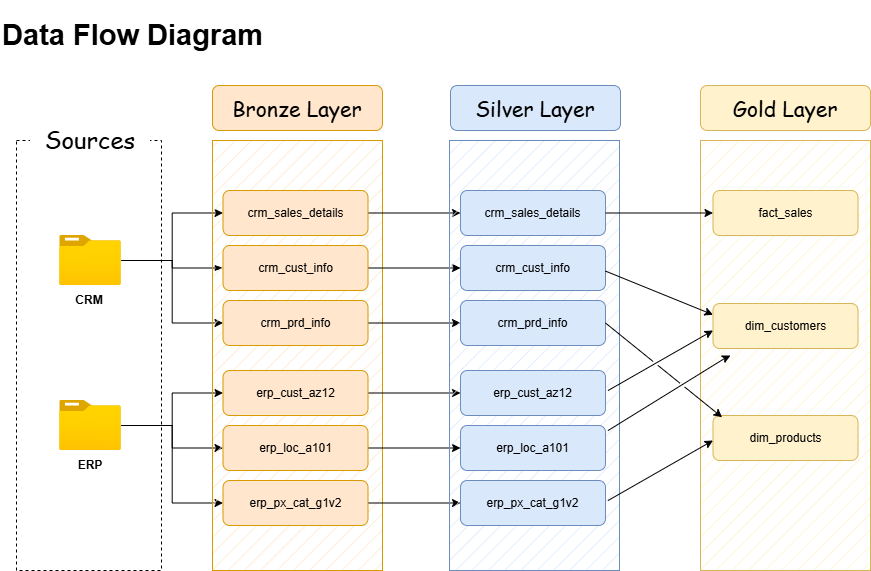

The diagram above was exported from draw.io. Its source (the exported page's mxGraphModel, read from the mxfile embedded in the PNG):
<mxGraphModel dx="1030" dy="622" grid="1" gridSize="10" guides="1" tooltips="1" connect="1" arrows="1" fold="1" page="1" pageScale="1" pageWidth="827" pageHeight="1169" math="0" shadow="0">
  <root>
    <mxCell id="0" />
    <mxCell id="1" parent="0" />
    <mxCell id="0dV8TO1oJ7w96Ji8gbiQ-1" parent="1" style="text;html=1;whiteSpace=wrap;overflow=hidden;rounded=0;fontSize=20;" value="&lt;h1 style=&quot;margin-top: 0px;&quot;&gt;&lt;font style=&quot;font-size: 29px;&quot;&gt;Data Flow Diagram&amp;nbsp;&lt;/font&gt;&lt;/h1&gt;&lt;p&gt;&lt;br&gt;&lt;/p&gt;" vertex="1">
      <mxGeometry height="50" width="390" x="30" y="30" as="geometry" />
    </mxCell>
    <mxCell id="0dV8TO1oJ7w96Ji8gbiQ-2" parent="1" style="rounded=0;whiteSpace=wrap;html=1;dashed=1;" value="" vertex="1">
      <mxGeometry height="430" width="145" x="46" y="170" as="geometry" />
    </mxCell>
    <mxCell id="0dV8TO1oJ7w96Ji8gbiQ-3" parent="1" style="rounded=0;whiteSpace=wrap;html=1;fillColor=default;strokeColor=none;labelBackgroundColor=default;fontSize=24;" value="&lt;font face=&quot;Comic Sans MS&quot;&gt;Sources&lt;/font&gt;" vertex="1">
      <mxGeometry height="60" width="120" x="60" y="140" as="geometry" />
    </mxCell>
    <mxCell id="0dV8TO1oJ7w96Ji8gbiQ-18" edge="1" parent="1" source="0dV8TO1oJ7w96Ji8gbiQ-4" style="edgeStyle=orthogonalEdgeStyle;rounded=0;orthogonalLoop=1;jettySize=auto;html=1;endArrow=classicThin;endFill=1;" target="0dV8TO1oJ7w96Ji8gbiQ-13" value="">
      <mxGeometry relative="1" as="geometry" />
    </mxCell>
    <mxCell id="0dV8TO1oJ7w96Ji8gbiQ-21" edge="1" parent="1" source="0dV8TO1oJ7w96Ji8gbiQ-4" style="edgeStyle=orthogonalEdgeStyle;rounded=0;orthogonalLoop=1;jettySize=auto;html=1;entryX=0;entryY=0.5;entryDx=0;entryDy=0;" target="0dV8TO1oJ7w96Ji8gbiQ-12">
      <mxGeometry relative="1" as="geometry" />
    </mxCell>
    <mxCell id="0dV8TO1oJ7w96Ji8gbiQ-22" edge="1" parent="1" source="0dV8TO1oJ7w96Ji8gbiQ-4" style="edgeStyle=orthogonalEdgeStyle;rounded=0;orthogonalLoop=1;jettySize=auto;html=1;entryX=0;entryY=0.5;entryDx=0;entryDy=0;" target="0dV8TO1oJ7w96Ji8gbiQ-14">
      <mxGeometry relative="1" as="geometry" />
    </mxCell>
    <mxCell id="0dV8TO1oJ7w96Ji8gbiQ-4" parent="1" style="image;aspect=fixed;html=1;points=[];align=center;fontSize=12;image=img/lib/azure2/general/Folder_Blank.svg;" value="" vertex="1">
      <mxGeometry height="50" width="61.61" x="89.19" y="265" as="geometry" />
    </mxCell>
    <mxCell id="0dV8TO1oJ7w96Ji8gbiQ-7" parent="1" style="text;html=1;whiteSpace=wrap;strokeColor=none;fillColor=none;align=center;verticalAlign=middle;rounded=0;" value="&lt;b&gt;CRM&lt;/b&gt;" vertex="1">
      <mxGeometry height="30" width="60" x="89.19" y="315" as="geometry" />
    </mxCell>
    <mxCell id="0dV8TO1oJ7w96Ji8gbiQ-8" parent="1" style="text;html=1;whiteSpace=wrap;strokeColor=none;fillColor=none;align=center;verticalAlign=middle;rounded=0;" value="&lt;b&gt;ERP&lt;/b&gt;" vertex="1">
      <mxGeometry height="30" width="60" x="90.00999999999999" y="480" as="geometry" />
    </mxCell>
    <mxCell id="0dV8TO1oJ7w96Ji8gbiQ-26" edge="1" parent="1" source="0dV8TO1oJ7w96Ji8gbiQ-10" style="edgeStyle=orthogonalEdgeStyle;rounded=0;orthogonalLoop=1;jettySize=auto;html=1;" target="0dV8TO1oJ7w96Ji8gbiQ-24" value="">
      <mxGeometry relative="1" as="geometry" />
    </mxCell>
    <mxCell id="0dV8TO1oJ7w96Ji8gbiQ-27" edge="1" parent="1" source="0dV8TO1oJ7w96Ji8gbiQ-10" style="edgeStyle=orthogonalEdgeStyle;rounded=0;orthogonalLoop=1;jettySize=auto;html=1;entryX=0;entryY=0.5;entryDx=0;entryDy=0;" target="0dV8TO1oJ7w96Ji8gbiQ-23">
      <mxGeometry relative="1" as="geometry" />
    </mxCell>
    <mxCell id="0dV8TO1oJ7w96Ji8gbiQ-28" edge="1" parent="1" source="0dV8TO1oJ7w96Ji8gbiQ-10" style="edgeStyle=orthogonalEdgeStyle;rounded=0;orthogonalLoop=1;jettySize=auto;html=1;entryX=0;entryY=0.5;entryDx=0;entryDy=0;" target="0dV8TO1oJ7w96Ji8gbiQ-25">
      <mxGeometry relative="1" as="geometry" />
    </mxCell>
    <mxCell id="0dV8TO1oJ7w96Ji8gbiQ-10" parent="1" style="image;aspect=fixed;html=1;points=[];align=center;fontSize=12;image=img/lib/azure2/general/Folder_Blank.svg;" value="" vertex="1">
      <mxGeometry height="50" width="61.61" x="89.19999999999999" y="430" as="geometry" />
    </mxCell>
    <mxCell id="0dV8TO1oJ7w96Ji8gbiQ-11" parent="1" style="rounded=0;whiteSpace=wrap;html=1;fillColor=#ffe6cc;strokeColor=#d79b00;fillStyle=hatch;" value="" vertex="1">
      <mxGeometry height="430" width="170" x="242" y="170" as="geometry" />
    </mxCell>
    <mxCell id="sX0H3R4z046_42kHzH_D-14" edge="1" parent="1" source="0dV8TO1oJ7w96Ji8gbiQ-12" style="edgeStyle=orthogonalEdgeStyle;rounded=0;orthogonalLoop=1;jettySize=auto;html=1;entryX=0;entryY=0.5;entryDx=0;entryDy=0;" target="sX0H3R4z046_42kHzH_D-3">
      <mxGeometry relative="1" as="geometry" />
    </mxCell>
    <mxCell id="0dV8TO1oJ7w96Ji8gbiQ-12" parent="1" style="rounded=1;whiteSpace=wrap;html=1;fillColor=#ffe6cc;strokeColor=#d79b00;" value="crm_sales_details" vertex="1">
      <mxGeometry height="45" width="145" x="252.5" y="220" as="geometry" />
    </mxCell>
    <mxCell id="sX0H3R4z046_42kHzH_D-16" edge="1" parent="1" source="0dV8TO1oJ7w96Ji8gbiQ-13" style="edgeStyle=orthogonalEdgeStyle;rounded=0;orthogonalLoop=1;jettySize=auto;html=1;" target="sX0H3R4z046_42kHzH_D-4">
      <mxGeometry relative="1" as="geometry" />
    </mxCell>
    <mxCell id="0dV8TO1oJ7w96Ji8gbiQ-13" parent="1" style="rounded=1;whiteSpace=wrap;html=1;fillColor=#ffe6cc;strokeColor=#d79b00;" value="crm_cust_info" vertex="1">
      <mxGeometry height="45" width="145" x="252.5" y="275" as="geometry" />
    </mxCell>
    <mxCell id="sX0H3R4z046_42kHzH_D-17" edge="1" parent="1" source="0dV8TO1oJ7w96Ji8gbiQ-14" style="edgeStyle=orthogonalEdgeStyle;rounded=0;orthogonalLoop=1;jettySize=auto;html=1;entryX=0;entryY=0.5;entryDx=0;entryDy=0;" target="sX0H3R4z046_42kHzH_D-5">
      <mxGeometry relative="1" as="geometry" />
    </mxCell>
    <mxCell id="0dV8TO1oJ7w96Ji8gbiQ-14" parent="1" style="rounded=1;whiteSpace=wrap;html=1;fillColor=#ffe6cc;strokeColor=#d79b00;" value="crm_prd_info" vertex="1">
      <mxGeometry height="45" width="145" x="252.5" y="330" as="geometry" />
    </mxCell>
    <mxCell id="0dV8TO1oJ7w96Ji8gbiQ-16" edge="1" parent="1" style="edgeStyle=orthogonalEdgeStyle;rounded=0;orthogonalLoop=1;jettySize=auto;html=1;innerLoopWaypoints=1;exitX=0.5;exitY=1;exitDx=0;exitDy=0;">
      <mxGeometry relative="1" as="geometry">
        <mxPoint x="116.59999999999991" y="350" as="sourcePoint" />
        <mxPoint x="116.59999999999991" y="350" as="targetPoint" />
      </mxGeometry>
    </mxCell>
    <mxCell id="sX0H3R4z046_42kHzH_D-18" edge="1" parent="1" source="0dV8TO1oJ7w96Ji8gbiQ-23" style="edgeStyle=orthogonalEdgeStyle;rounded=0;orthogonalLoop=1;jettySize=auto;html=1;entryX=0;entryY=0.5;entryDx=0;entryDy=0;" target="sX0H3R4z046_42kHzH_D-6">
      <mxGeometry relative="1" as="geometry" />
    </mxCell>
    <mxCell id="0dV8TO1oJ7w96Ji8gbiQ-23" parent="1" style="rounded=1;whiteSpace=wrap;html=1;fillColor=#ffe6cc;strokeColor=#d79b00;" value="erp_cust_az12" vertex="1">
      <mxGeometry height="45" width="145" x="252.5" y="400" as="geometry" />
    </mxCell>
    <mxCell id="sX0H3R4z046_42kHzH_D-19" edge="1" parent="1" source="0dV8TO1oJ7w96Ji8gbiQ-24" style="edgeStyle=orthogonalEdgeStyle;rounded=0;orthogonalLoop=1;jettySize=auto;html=1;entryX=0;entryY=0.5;entryDx=0;entryDy=0;" target="sX0H3R4z046_42kHzH_D-7">
      <mxGeometry relative="1" as="geometry" />
    </mxCell>
    <mxCell id="0dV8TO1oJ7w96Ji8gbiQ-24" parent="1" style="rounded=1;whiteSpace=wrap;html=1;fillColor=#ffe6cc;strokeColor=#d79b00;" value="erp_loc_a101" vertex="1">
      <mxGeometry height="45" width="145" x="252.5" y="455" as="geometry" />
    </mxCell>
    <mxCell id="sX0H3R4z046_42kHzH_D-20" edge="1" parent="1" source="0dV8TO1oJ7w96Ji8gbiQ-25" style="edgeStyle=orthogonalEdgeStyle;rounded=0;orthogonalLoop=1;jettySize=auto;html=1;entryX=0;entryY=0.5;entryDx=0;entryDy=0;" target="sX0H3R4z046_42kHzH_D-8">
      <mxGeometry relative="1" as="geometry" />
    </mxCell>
    <mxCell id="0dV8TO1oJ7w96Ji8gbiQ-25" parent="1" style="rounded=1;whiteSpace=wrap;html=1;fillColor=#ffe6cc;strokeColor=#d79b00;" value="erp_px_cat_g1v2" vertex="1">
      <mxGeometry height="45" width="145" x="252.5" y="510" as="geometry" />
    </mxCell>
    <mxCell id="0dV8TO1oJ7w96Ji8gbiQ-29" parent="1" style="rounded=1;whiteSpace=wrap;html=1;fillColor=#ffe6cc;strokeColor=#d79b00;" value="&lt;font style=&quot;font-size: 21px;&quot; face=&quot;Comic Sans MS&quot;&gt;Bronze Layer&lt;/font&gt;" vertex="1">
      <mxGeometry height="45" width="170" x="242" y="115" as="geometry" />
    </mxCell>
    <mxCell id="sX0H3R4z046_42kHzH_D-1" parent="1" style="rounded=0;whiteSpace=wrap;html=1;fillColor=#dae8fc;strokeColor=#6c8ebf;fillStyle=hatch;" value="" vertex="1">
      <mxGeometry height="430" width="170" x="479" y="170" as="geometry" />
    </mxCell>
    <mxCell id="sX0H3R4z046_42kHzH_D-2" parent="1" style="rounded=1;whiteSpace=wrap;html=1;fillColor=#dae8fc;strokeColor=#6c8ebf;" value="&lt;font style=&quot;font-size: 21px;&quot; face=&quot;Comic Sans MS&quot;&gt;Silver Layer&lt;/font&gt;" vertex="1">
      <mxGeometry height="45" width="170" x="480" y="115" as="geometry" />
    </mxCell>
    <mxCell id="sX0H3R4z046_42kHzH_D-3" parent="1" style="rounded=1;whiteSpace=wrap;html=1;fillColor=#dae8fc;strokeColor=#6c8ebf;" value="crm_sales_details" vertex="1">
      <mxGeometry height="45" width="145" x="490" y="220" as="geometry" />
    </mxCell>
    <mxCell id="sX0H3R4z046_42kHzH_D-4" parent="1" style="rounded=1;whiteSpace=wrap;html=1;fillColor=#dae8fc;strokeColor=#6c8ebf;" value="crm_cust_info" vertex="1">
      <mxGeometry height="45" width="145" x="490" y="275" as="geometry" />
    </mxCell>
    <mxCell id="sX0H3R4z046_42kHzH_D-5" parent="1" style="rounded=1;whiteSpace=wrap;html=1;fillColor=#dae8fc;strokeColor=#6c8ebf;" value="crm_prd_info" vertex="1">
      <mxGeometry height="45" width="145" x="490" y="330" as="geometry" />
    </mxCell>
    <mxCell id="sX0H3R4z046_42kHzH_D-6" parent="1" style="rounded=1;whiteSpace=wrap;html=1;fillColor=#dae8fc;strokeColor=#6c8ebf;" value="erp_cust_az12" vertex="1">
      <mxGeometry height="45" width="145" x="490" y="400" as="geometry" />
    </mxCell>
    <mxCell id="sX0H3R4z046_42kHzH_D-7" parent="1" style="rounded=1;whiteSpace=wrap;html=1;fillColor=#dae8fc;strokeColor=#6c8ebf;" value="erp_loc_a101" vertex="1">
      <mxGeometry height="45" width="145" x="490" y="455" as="geometry" />
    </mxCell>
    <mxCell id="sX0H3R4z046_42kHzH_D-8" parent="1" style="rounded=1;whiteSpace=wrap;html=1;fillColor=#dae8fc;strokeColor=#6c8ebf;" value="erp_px_cat_g1v2" vertex="1">
      <mxGeometry height="45" width="145" x="490" y="510" as="geometry" />
    </mxCell>
    <mxCell id="cS6hr3BoX_G8hJ5704Uj-1" parent="1" style="rounded=0;whiteSpace=wrap;html=1;fillColor=#fff2cc;strokeColor=#d6b656;fillStyle=hatch;" value="" vertex="1">
      <mxGeometry height="430" width="170" x="730" y="170" as="geometry" />
    </mxCell>
    <mxCell id="cS6hr3BoX_G8hJ5704Uj-2" parent="1" style="rounded=1;whiteSpace=wrap;html=1;fillColor=#fff2cc;strokeColor=#d6b656;" value="&lt;font style=&quot;font-size: 21px;&quot; face=&quot;Comic Sans MS&quot;&gt;Gold Layer&lt;/font&gt;" vertex="1">
      <mxGeometry height="45" width="170" x="730" y="115" as="geometry" />
    </mxCell>
    <mxCell id="cS6hr3BoX_G8hJ5704Uj-3" parent="1" style="rounded=1;whiteSpace=wrap;html=1;fillColor=#fff2cc;strokeColor=#d6b656;" value="fact_sales" vertex="1">
      <mxGeometry height="45" width="145" x="742.5" y="220" as="geometry" />
    </mxCell>
    <mxCell id="cS6hr3BoX_G8hJ5704Uj-4" parent="1" style="rounded=1;whiteSpace=wrap;html=1;fillColor=#fff2cc;strokeColor=#d6b656;" value="dim_customers" vertex="1">
      <mxGeometry height="45" width="145" x="742.5" y="333" as="geometry" />
    </mxCell>
    <mxCell id="cS6hr3BoX_G8hJ5704Uj-5" parent="1" style="rounded=1;whiteSpace=wrap;html=1;fillColor=#fff2cc;strokeColor=#d6b656;" value="dim_products" vertex="1">
      <mxGeometry height="45" width="145" x="742.5" y="445" as="geometry" />
    </mxCell>
    <mxCell id="cS6hr3BoX_G8hJ5704Uj-11" edge="1" parent="1" source="sX0H3R4z046_42kHzH_D-3" style="edgeStyle=orthogonalEdgeStyle;rounded=0;orthogonalLoop=1;jettySize=auto;html=1;" target="cS6hr3BoX_G8hJ5704Uj-3">
      <mxGeometry relative="1" as="geometry">
        <mxPoint x="730" y="240" as="targetPoint" />
      </mxGeometry>
    </mxCell>
    <mxCell id="PKW3fBlvuwDuwWPEy0l7-3" edge="1" parent="1" style="endArrow=classic;html=1;rounded=0;entryX=0.059;entryY=0.744;entryDx=0;entryDy=0;entryPerimeter=0;" value="">
      <mxGeometry height="50" relative="1" width="50" as="geometry">
        <Array as="points" />
        <mxPoint x="637.47" y="530.08" as="sourcePoint" />
        <mxPoint x="742.5" y="470.00000000000006" as="targetPoint" />
      </mxGeometry>
    </mxCell>
    <mxCell id="PKW3fBlvuwDuwWPEy0l7-6" edge="1" parent="1" style="endArrow=classic;html=1;rounded=0;entryX=0.059;entryY=0.744;entryDx=0;entryDy=0;entryPerimeter=0;jumpStyle=gap;" value="">
      <mxGeometry height="50" relative="1" width="50" as="geometry">
        <Array as="points" />
        <mxPoint x="637.47" y="420.0799999999999" as="sourcePoint" />
        <mxPoint x="742.5" y="360" as="targetPoint" />
      </mxGeometry>
    </mxCell>
    <mxCell id="PKW3fBlvuwDuwWPEy0l7-7" edge="1" parent="1" style="endArrow=classic;html=1;rounded=0;jumpStyle=gap;" value="">
      <mxGeometry height="50" relative="1" width="50" as="geometry">
        <Array as="points">
          <mxPoint x="750" y="390" />
        </Array>
        <mxPoint x="637.47" y="460.0799999999999" as="sourcePoint" />
        <mxPoint x="760" y="385" as="targetPoint" />
      </mxGeometry>
    </mxCell>
    <mxCell id="PKW3fBlvuwDuwWPEy0l7-9" edge="1" parent="1" style="endArrow=classic;html=1;rounded=0;entryX=0;entryY=0.25;entryDx=0;entryDy=0;jumpStyle=gap;" target="cS6hr3BoX_G8hJ5704Uj-4" value="">
      <mxGeometry height="50" relative="1" width="50" as="geometry">
        <Array as="points" />
        <mxPoint x="635" y="300.60364124757496" as="sourcePoint" />
        <mxPoint x="751.03" y="240" as="targetPoint" />
      </mxGeometry>
    </mxCell>
    <mxCell id="PKW3fBlvuwDuwWPEy0l7-10" edge="1" parent="1" source="sX0H3R4z046_42kHzH_D-5" style="endArrow=classic;html=1;rounded=0;entryX=0.063;entryY=0.04;entryDx=0;entryDy=0;entryPerimeter=0;exitX=1;exitY=0.5;exitDx=0;exitDy=0;jumpStyle=gap;" target="cS6hr3BoX_G8hJ5704Uj-5" value="">
      <mxGeometry height="50" relative="1" width="50" as="geometry">
        <Array as="points" />
        <mxPoint x="640" y="356.6" as="sourcePoint" />
        <mxPoint x="748" y="399.99635875242507" as="targetPoint" />
      </mxGeometry>
    </mxCell>
  </root>
</mxGraphModel>